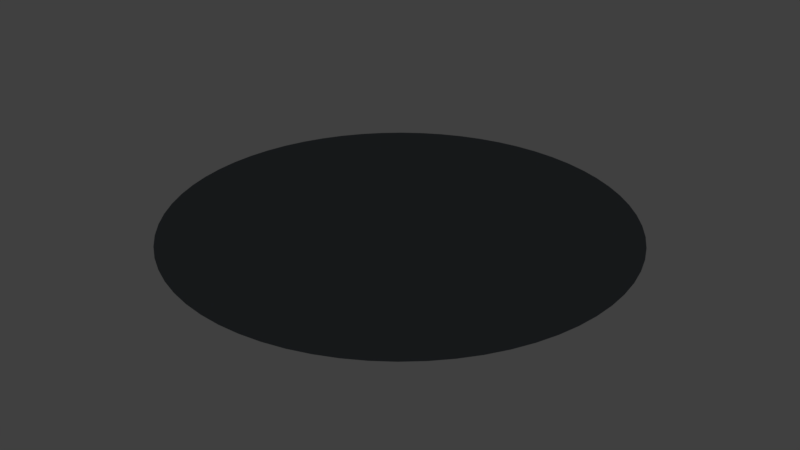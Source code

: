 # Source: floor.blend  (saved by Blender 2.79.0; exported with 4.5.12 LTS)
import bpy
from mathutils import Matrix  # noqa: F401  (used for matrix-valued properties, if any)

bpy.ops.wm.read_factory_settings(use_empty=True)
scene = bpy.context.scene
scene.name = 'Scene'

# ---- collections
col_collection_1 = bpy.data.collections.new('Collection 1'); scene.collection.children.link(col_collection_1)

# ---- materials (node trees are filled in below, after node groups)
mat_dark = bpy.data.materials.new('Dark')
mat_dark.alpha_threshold = 0.0
mat_dark.use_transparent_shadow = False
mat_dark.diffuse_color = (0.01229, 0.0137, 0.01521, 1.0)
mat_dark.specular_color = (0.0003035, 0.0003035, 0.0003035)
mat_dark.roughness = 0.5
mat_dark.specular_intensity = 0.0
mat_darker = bpy.data.materials.new('Darker')
mat_darker.alpha_threshold = 0.0
mat_darker.use_transparent_shadow = False
mat_darker.diffuse_color = (0.01229, 0.0137, 0.01521, 1.0)
mat_darker.specular_color = (0.0003035, 0.0003035, 0.0003035)
mat_darker.roughness = 0.5
mat_darker.specular_intensity = 0.0
mat_darkest = bpy.data.materials.new('Darkest')
mat_darkest.alpha_threshold = 0.0
mat_darkest.use_transparent_shadow = False
mat_darkest.diffuse_color = (0.01229, 0.0137, 0.01521, 1.0)
mat_darkest.specular_color = (0.0003035, 0.0003035, 0.0003035)
mat_darkest.roughness = 0.5
mat_darkest.specular_intensity = 0.0

# ---- material node trees

# ---- world
world_world = bpy.data.worlds.new('World'); scene.world = world_world
world_world.color = (0.05088, 0.05088, 0.05088)
world_world.use_sun_shadow = False
world_world.sun_shadow_jitter_overblur = 0.0
world_world.cycles.sampling_method = 'MANUAL'

# ---- meshes
me_circle = bpy.data.meshes.new('Circle')
me_circle.from_pydata([(0.0, 8.0, 0.0), (-0.7841, 7.961, 0.0), (-1.561, 7.846, 0.0), (-2.322, 7.656, 0.0), (-3.061, 7.391, 0.0), (-3.771, 7.055, 0.0), (-4.445, 6.652, 0.0), (-5.075, 6.184, 0.0), (-5.657, 5.657, 0.0), (-6.184, 5.075, 0.0), (-6.652, 4.445, 0.0), (-7.055, 3.771, 0.0), (-7.391, 3.061, 0.0), (-7.656, 2.322, 0.0), (-7.846, 1.561, 0.0), (-7.961, 0.7841, 0.0), (-8.0, -1.303e-06, 0.0), (-7.961, -0.7841, 0.0), (-7.846, -1.561, 0.0), (-7.656, -2.322, 0.0), (-7.391, -3.061, 0.0), (-7.055, -3.771, 0.0), (-6.652, -4.445, 0.0), (-6.184, -5.075, 0.0), (-5.657, -5.657, 0.0), (-5.075, -6.184, 0.0), (-4.445, -6.652, 0.0), (-3.771, -7.055, 0.0), (-3.061, -7.391, 0.0), (-2.322, -7.656, 0.0), (-1.561, -7.846, 0.0), (-0.7841, -7.961, 0.0), (6.421e-06, -8.0, 0.0), (0.7841, -7.961, 0.0), (1.561, -7.846, 0.0), (2.322, -7.656, 0.0), (3.061, -7.391, 0.0), (3.771, -7.055, 0.0), (4.445, -6.652, 0.0), (5.075, -6.184, 0.0), (5.657, -5.657, 0.0), (6.184, -5.075, 0.0), (6.652, -4.445, 0.0), (7.055, -3.771, 0.0), (7.391, -3.061, 0.0), (7.656, -2.322, 0.0), (7.846, -1.561, 0.0), (7.961, -0.7841, 0.0), (8.0, -3.719e-06, 0.0), (7.961, 0.7841, 0.0), (7.846, 1.561, 0.0), (7.656, 2.322, 0.0), (7.391, 3.061, 0.0), (7.055, 3.771, 0.0), (6.652, 4.445, 0.0), (6.184, 5.075, 0.0), (5.657, 5.657, 0.0), (5.075, 6.184, 0.0), (4.445, 6.652, 0.0), (3.771, 7.055, 0.0), (3.061, 7.391, 0.0), (2.322, 7.656, 0.0), (1.561, 7.846, 0.0), (0.7842, 7.961, 0.0), (4.17e-06, 0.9999, 0.0), (-0.09801, 0.9951, 0.0), (-0.1951, 0.9807, 0.0), (-0.2903, 0.9569, 0.0), (-0.3827, 0.9238, 0.0), (-0.4714, 0.8819, 0.0), (-0.5555, 0.8314, 0.0), (-0.6343, 0.773, 0.0), (-0.7071, 0.7071, 0.0), (-0.773, 0.6344, 0.0), (-0.8314, 0.5555, 0.0), (-0.8819, 0.4714, 0.0), (-0.9238, 0.3827, 0.0), (-0.9569, 0.2903, 0.0), (-0.9807, 0.1951, 0.0), (-0.9951, 0.09801, 0.0), (-0.9999, -1.941e-06, 0.0), (-0.9951, -0.09801, 0.0), (-0.9807, -0.1951, 0.0), (-0.9569, -0.2903, 0.0), (-0.9238, -0.3827, 0.0), (-0.8819, -0.4714, 0.0), (-0.8314, -0.5555, 0.0), (-0.773, -0.6344, 0.0), (-0.7071, -0.7071, 0.0), (-0.6343, -0.773, 0.0), (-0.5555, -0.8314, 0.0), (-0.4714, -0.8819, 0.0), (-0.3827, -0.9238, 0.0), (-0.2903, -0.9569, 0.0), (-0.1951, -0.9807, 0.0), (-0.09801, -0.9951, 0.0), (4.972e-06, -0.9999, 0.0), (0.09802, -0.9951, 0.0), (0.1951, -0.9807, 0.0), (0.2903, -0.9569, 0.0), (0.3827, -0.9238, 0.0), (0.4714, -0.8819, 0.0), (0.5555, -0.8314, 0.0), (0.6344, -0.773, 0.0), (0.7071, -0.7071, 0.0), (0.773, -0.6344, 0.0), (0.8314, -0.5555, 0.0), (0.8819, -0.4714, 0.0), (0.9238, -0.3827, 0.0), (0.9569, -0.2903, 0.0), (0.9807, -0.1951, 0.0), (0.9951, -0.09801, 0.0), (0.9999, -2.243e-06, 0.0), (0.9951, 0.09801, 0.0), (0.9807, 0.1951, 0.0), (0.9569, 0.2903, 0.0), (0.9238, 0.3827, 0.0), (0.8819, 0.4714, 0.0), (0.8314, 0.5555, 0.0), (0.773, 0.6343, 0.0), (0.7071, 0.7071, 0.0), (0.6344, 0.773, 0.0), (0.5555, 0.8314, 0.0), (0.4714, 0.8819, 0.0), (0.3827, 0.9238, 0.0), (0.2903, 0.9569, 0.0), (0.1951, 0.9807, 0.0), (0.09802, 0.9951, 0.0), (4.306, -1.306, 0.0), (4.414, -0.8779, 0.0), (-4.306, -1.306, 0.0), (-4.157, -1.722, 0.0), (4.478, -0.4411, 0.0), (-3.969, -2.121, 0.0), (4.5, -2.981e-06, 0.0), (-3.742, -2.5, 0.0), (4.478, 0.4411, 0.0), (-3.479, -2.855, 0.0), (4.414, 0.8779, 0.0), (-3.182, -3.182, 0.0), (4.306, 1.306, 0.0), (-2.855, -3.479, 0.0), (4.157, 1.722, 0.0), (-2.5, -3.742, 0.0), (3.969, 2.121, 0.0), (-2.121, -3.969, 0.0), (2.085e-06, 4.5, 0.0), (-0.4411, 4.478, 0.0), (3.742, 2.5, 0.0), (-1.722, -4.157, 0.0), (-0.8779, 4.414, 0.0), (3.479, 2.855, 0.0), (-1.306, -4.306, 0.0), (-1.306, 4.306, 0.0), (3.182, 3.182, 0.0), (-0.8779, -4.414, 0.0), (-1.722, 4.157, 0.0), (2.855, 3.479, 0.0), (-0.4411, -4.478, 0.0), (-2.121, 3.969, 0.0), (2.5, 3.742, 0.0), (5.697e-06, -4.5, 0.0), (-2.5, 3.742, 0.0), (2.121, 3.969, 0.0), (0.4411, -4.478, 0.0), (-2.855, 3.479, 0.0), (1.722, 4.157, 0.0), (0.8779, -4.414, 0.0), (-3.182, 3.182, 0.0), (1.306, 4.306, 0.0), (1.306, -4.306, 0.0), (-3.479, 2.855, 0.0), (0.8779, 4.413, 0.0), (1.722, -4.157, 0.0), (-3.742, 2.5, 0.0), (0.4411, 4.478, 0.0), (2.121, -3.969, 0.0), (-3.969, 2.121, 0.0), (2.5, -3.742, 0.0), (-4.157, 1.722, 0.0), (2.855, -3.479, 0.0), (-4.306, 1.306, 0.0), (3.182, -3.182, 0.0), (-4.414, 0.8779, 0.0), (3.479, -2.855, 0.0), (-4.478, 0.4411, 0.0), (3.742, -2.5, 0.0), (-4.5, -1.622e-06, 0.0), (3.969, -2.121, 0.0), (-4.478, -0.4411, 0.0), (4.157, -1.722, 0.0), (-4.413, -0.8779, 0.0)], [], [(129, 110, 109, 128), (131, 84, 83, 130), (132, 111, 110, 129), (133, 85, 84, 131), (134, 112, 111, 132), (135, 86, 85, 133), (136, 113, 112, 134), (137, 87, 86, 135), (138, 114, 113, 136), (139, 88, 87, 137), (140, 115, 114, 138), (141, 89, 88, 139), (142, 116, 115, 140), (143, 90, 89, 141), (144, 117, 116, 142), (145, 91, 90, 143), (147, 65, 64, 146), (148, 118, 117, 144), (149, 92, 91, 145), (150, 66, 65, 147), (151, 119, 118, 148), (152, 93, 92, 149), (153, 67, 66, 150), (154, 120, 119, 151), (155, 94, 93, 152), (156, 68, 67, 153), (157, 121, 120, 154), (158, 95, 94, 155), (159, 69, 68, 156), (160, 122, 121, 157), (161, 96, 95, 158), (162, 70, 69, 159), (163, 123, 122, 160), (164, 97, 96, 161), (165, 71, 70, 162), (166, 124, 123, 163), (167, 98, 97, 164), (168, 72, 71, 165), (169, 125, 124, 166), (170, 99, 98, 167), (171, 73, 72, 168), (172, 126, 125, 169), (173, 100, 99, 170), (174, 74, 73, 171), (175, 127, 126, 172), (176, 101, 100, 173), (177, 75, 74, 174), (146, 64, 127, 175), (178, 102, 101, 176), (179, 76, 75, 177), (180, 103, 102, 178), (181, 77, 76, 179), (182, 104, 103, 180), (183, 78, 77, 181), (184, 105, 104, 182), (185, 79, 78, 183), (186, 106, 105, 184), (187, 80, 79, 185), (188, 107, 106, 186), (189, 81, 80, 187), (190, 108, 107, 188), (191, 82, 81, 189), (128, 109, 108, 190), (130, 83, 82, 191), (65, 66, 67, 68, 69, 70, 71, 72, 73, 74, 75, 76, 77, 78, 79, 80, 81, 82, 83, 84, 85, 86, 87, 88, 89, 90, 91, 92, 93, 94, 95, 96, 97, 98, 99, 100, 101, 102, 103, 104, 105, 106, 107, 108, 109, 110, 111, 112, 113, 114, 115, 116, 117, 118, 119, 120, 121, 122, 123, 124, 125, 126, 127, 64), (19, 130, 191, 18), (45, 128, 190, 44), (18, 191, 189, 17), (44, 190, 188, 43), (17, 189, 187, 16), (43, 188, 186, 42), (16, 187, 185, 15), (42, 186, 184, 41), (15, 185, 183, 14), (41, 184, 182, 40), (14, 183, 181, 13), (40, 182, 180, 39), (13, 181, 179, 12), (39, 180, 178, 38), (12, 179, 177, 11), (38, 178, 176, 37), (0, 146, 175, 63), (11, 177, 174, 10), (37, 176, 173, 36), (63, 175, 172, 62), (10, 174, 171, 9), (36, 173, 170, 35), (62, 172, 169, 61), (9, 171, 168, 8), (35, 170, 167, 34), (61, 169, 166, 60), (8, 168, 165, 7), (34, 167, 164, 33), (60, 166, 163, 59), (7, 165, 162, 6), (33, 164, 161, 32), (59, 163, 160, 58), (6, 162, 159, 5), (32, 161, 158, 31), (58, 160, 157, 57), (5, 159, 156, 4), (31, 158, 155, 30), (57, 157, 154, 56), (4, 156, 153, 3), (30, 155, 152, 29), (56, 154, 151, 55), (3, 153, 150, 2), (29, 152, 149, 28), (55, 151, 148, 54), (2, 150, 147, 1), (28, 149, 145, 27), (54, 148, 144, 53), (1, 147, 146, 0), (27, 145, 143, 26), (53, 144, 142, 52), (26, 143, 141, 25), (52, 142, 140, 51), (25, 141, 139, 24), (51, 140, 138, 50), (24, 139, 137, 23), (50, 138, 136, 49), (23, 137, 135, 22), (49, 136, 134, 48), (22, 135, 133, 21), (48, 134, 132, 47), (21, 133, 131, 20), (47, 132, 129, 46), (20, 131, 130, 19), (46, 129, 128, 45)])
me_circle.polygons.foreach_set('material_index', [1, 1, 1, 1, 1, 1, 1, 1, 1, 1, 1, 1, 1, 1, 1, 1, 1, 1, 1, 1, 1, 1, 1, 1, 1, 1, 1, 1, 1, 1, 1, 1, 1, 1, 1, 1, 1, 1, 1, 1, 1, 1, 1, 1, 1, 1, 1, 1, 1, 1, 1, 1, 1, 1, 1, 1, 1, 1, 1, 1, 1, 1, 1, 1, 2, 0, 0, 0, 0, 0, 0, 0, 0, 0, 0, 0, 0, 0, 0, 0, 0, 0, 0, 0, 0, 0, 0, 0, 0, 0, 0, 0, 0, 0, 0, 0, 0, 0, 0, 0, 0, 0, 0, 0, 0, 0, 0, 0, 0, 0, 0, 0, 0, 0, 0, 0, 0, 0, 0, 0, 0, 0, 0, 0, 0, 0, 0, 0, 0])
me_circle.materials.append(mat_dark)
me_circle.materials.append(mat_darker)
me_circle.materials.append(mat_darkest)
me_circle.use_remesh_preserve_volume = False
me_circle.use_remesh_preserve_attributes = False
me_circle.use_mirror_vertex_groups = False
me_circle.update()

# ---- objects
ob_circle = bpy.data.objects.new('Circle', me_circle)

# ---- transforms, parenting, visibility, modifiers, constraints
ob_circle.location = (0.0, 0.0, 0.0)
ob_circle.lineart.crease_threshold = 0.0

# ---- collection membership
col_collection_1.objects.link(ob_circle)

# ---- scene / render settings (as saved in the file)
scene.frame_start = 1; scene.frame_end = 250; scene.frame_set(1)
scene.render.engine = 'BLENDER_EEVEE_NEXT'
scene.render.resolution_percentage = 50
scene.render.dither_intensity = 0.0
scene.cycles.use_denoising = False
scene.cycles.samples = 128
scene.cycles.sampling_pattern = 'TABULATED_SOBOL'
scene.cycles.use_adaptive_sampling = False
scene.cycles.use_light_tree = False
scene.cycles.blur_glossy = 0.0
scene.cycles.sample_clamp_indirect = 0.0
scene.view_settings.view_transform = 'Standard'
bpy.context.view_layer.update()

# ---- added for rendering (the .blend has no active camera and no usable light): camera, sun
cam_auto = bpy.data.cameras.new('AutoCamera')
cam_auto.lens = 50.0
cam_auto.sensor_width = 36.0
cam_auto.clip_end = 1000.0
ob_auto_camera = bpy.data.objects.new('AutoCamera', cam_auto)
scene.collection.objects.link(ob_auto_camera)
ob_auto_camera.location = (20.9354, -25.1225, 16.7484)
ob_auto_camera.rotation_euler = (1.09748, -7.21219e-08, 0.694738)
scene.camera = ob_auto_camera
light_auto_sun = bpy.data.lights.new('AutoSun', 'SUN')
light_auto_sun.energy = 3.0
light_auto_sun.angle = 0.0523599
ob_auto_sun = bpy.data.objects.new('AutoSun', light_auto_sun)
scene.collection.objects.link(ob_auto_sun)
ob_auto_sun.rotation_euler = (0.872665, 0.174533, 0.523599)
bpy.context.view_layer.update()
